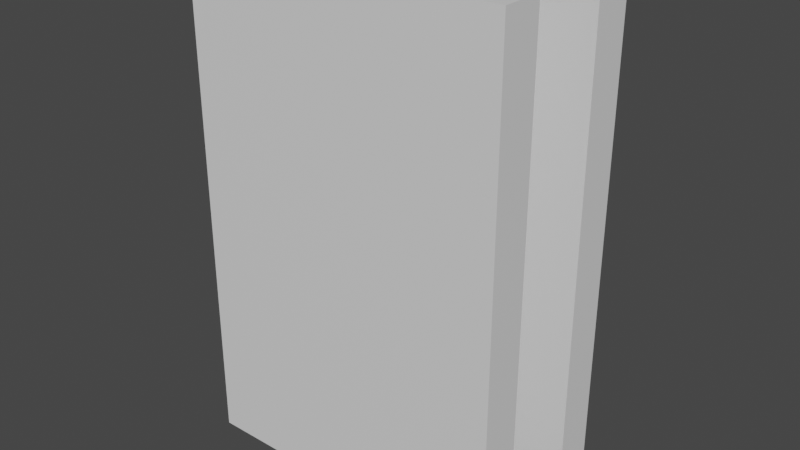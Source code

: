 # Source: folder.blend  (saved by Blender 3.6.13; exported with 4.5.12 LTS)
import bpy
from mathutils import Matrix  # noqa: F401  (used for matrix-valued properties, if any)

bpy.ops.wm.read_factory_settings(use_empty=True)
scene = bpy.context.scene
scene.name = 'Scene'

# ---- collections
col_collection = bpy.data.collections.new('Collection'); scene.collection.children.link(col_collection)

# ---- materials (node trees are filled in below, after node groups)
mat_material = bpy.data.materials.new('Material')
mat_material.alpha_threshold = 0.0
mat_material.use_transparent_shadow = False
mat_material.roughness = 0.5
mat_material.line_color = (0.0, 0.0, 0.0, 1.0)

# ---- material node trees
mat_material.use_nodes = True; mat_material.node_tree.nodes.clear()
_N = mat_material.node_tree.nodes; _L = mat_material.node_tree.links
n0 = _N.new('ShaderNodeOutputMaterial'); n0.name = 'Material Output'; n0.location = (300, 300)
n1 = _N.new('ShaderNodeBsdfPrincipled'); n1.name = 'Principled BSDF'; n1.location = (10, 300)
n1.distribution = 'GGX'
n1.subsurface_method = 'RANDOM_WALK_SKIN'
n1.inputs[3].default_value = 1.45
n1.inputs[27].default_value = (0.0, 0.0, 0.0, 1.0)
n1.inputs[28].default_value = 1.0
_L.new(n1.outputs[0], n0.inputs[0])
n0.is_active_output = True

# ---- world
world_world = bpy.data.worlds.new('World'); scene.world = world_world
world_world.use_nodes = True; world_world.node_tree.nodes.clear()
_N = world_world.node_tree.nodes; _L = world_world.node_tree.links
n0 = _N.new('ShaderNodeOutputWorld'); n0.name = 'World Output'; n0.location = (300, 300)
n1 = _N.new('ShaderNodeBackground'); n1.name = 'Background'; n1.location = (10, 300)
n1.inputs[0].default_value = (0.05088, 0.05088, 0.05088, 1.0)
_L.new(n1.outputs[0], n0.inputs[0])
n0.is_active_output = True
world_world.color = (0.05088, 0.05088, 0.05088)
world_world.use_sun_shadow = False
world_world.sun_shadow_jitter_overblur = 0.0

# ---- meshes
me_cube = bpy.data.meshes.new('Cube')
me_cube.from_pydata([(1.0, 1.0, 1.0), (1.0, 1.0, -1.0), (1.0, -1.0, 1.0), (1.0, -1.0, -1.0), (-1.0, 1.0, 1.0), (-1.0, 1.0, -1.0), (-1.0, -1.0, 1.0), (-1.0, -1.0, -1.0), (-1.0, -0.5, -1.0), (1.0, -0.5, 1.0), (-1.0, -0.5, 1.0), (1.0, -0.5, -1.0), (-1.0, 0.5, 1.0), (1.0, 0.5, -1.0), (-1.0, 0.5, -1.0), (1.0, 0.5, 1.0), (12.0, 1.0, 1.0), (12.0, 1.0, -1.0), (12.0, -1.0, 1.0), (12.0, -1.0, -1.0), (12.0, -0.5, 1.0), (12.0, 0.5, -1.0), (12.0, -0.5, -1.0), (12.0, 0.5, 1.0)], [], [(9, 10, 6, 2), (3, 2, 6, 7), (14, 12, 4, 5), (8, 11, 3, 7), (15, 13, 21, 23), (5, 4, 0, 1), (13, 15, 9, 11), (14, 13, 11, 8), (7, 6, 10, 8), (15, 12, 10, 9), (0, 4, 12, 15), (5, 1, 13, 14), (0, 15, 23, 16), (8, 10, 12, 14), (22, 20, 18, 19), (17, 16, 23, 21), (3, 11, 22, 19), (2, 3, 19, 18), (1, 0, 16, 17), (13, 1, 17, 21), (9, 2, 18, 20), (11, 9, 20, 22)])
_uv = me_cube.uv_layers.new(name='UVMap')
_uv.uv.foreach_set('vector', [0.625, 0.6896, 0.875, 0.6896, 0.875, 0.75, 0.625, 0.75, 0.375, 0.75, 0.625, 0.75, 0.625, 1.0, 0.375, 1.0, 0.375, 0.1975, 0.625, 0.1975, 0.625, 0.25, 0.375, 0.25, 0.125, 0.6896, 0.375, 0.6896, 0.375, 0.75, 0.125, 0.75, 0.625, 0.5525, 0.375, 0.5525, 0.375, 0.5525, 0.625, 0.5525, 0.375, 0.25, 0.625, 0.25, 0.625, 0.5, 0.375, 0.5, 0.375, 0.5525, 0.625, 0.5525, 0.625, 0.6896, 0.375, 0.6896, 0.125, 0.5525, 0.375, 0.5525, 0.375, 0.6896, 0.125, 0.6896, 0.375, 0.0, 0.625, 0.0, 0.625, 0.06043, 0.375, 0.06043, 0.625, 0.5525, 0.875, 0.5525, 0.875, 0.6896, 0.625, 0.6896, 0.625, 0.5, 0.875, 0.5, 0.875, 0.5525, 0.625, 0.5525, 0.125, 0.5, 0.375, 0.5, 0.375, 0.5525, 0.125, 0.5525, 0.625, 0.5, 0.625, 0.5525, 0.625, 0.5525, 0.625, 0.5, 0.375, 0.06043, 0.625, 0.06043, 0.625, 0.1975, 0.375, 0.1975, 0.375, 0.6896, 0.625, 0.6896, 0.625, 0.75, 0.375, 0.75, 0.375, 0.5, 0.625, 0.5, 0.625, 0.5525, 0.375, 0.5525, 0.375, 0.75, 0.375, 0.6896, 0.375, 0.6896, 0.375, 0.75, 0.625, 0.75, 0.375, 0.75, 0.375, 0.75, 0.625, 0.75, 0.375, 0.5, 0.625, 0.5, 0.625, 0.5, 0.375, 0.5, 0.375, 0.5525, 0.375, 0.5, 0.375, 0.5, 0.375, 0.5525, 0.625, 0.6896, 0.625, 0.75, 0.625, 0.75, 0.625, 0.6896, 0.375, 0.6896, 0.625, 0.6896, 0.625, 0.6896, 0.375, 0.6896])
me_cube.materials.append(mat_material)
me_cube.use_mirror_vertex_groups = False
me_cube.update()

# ---- objects
ob_cube = bpy.data.objects.new('Cube', me_cube)

# ---- transforms, parenting, visibility, modifiers, constraints
ob_cube.location = (0.0, 0.0, 0.0)
ob_cube.scale = (0.02972, 0.09972, 0.2997)
ob_cube.lock_rotations_4d = False
ob_cube.empty_display_type = 'ARROWS'
ob_cube.lineart.crease_threshold = 0.0

# ---- collection membership
col_collection.objects.link(ob_cube)

# ---- scene / render settings (as saved in the file)
scene.frame_start = 1; scene.frame_end = 250; scene.frame_set(1)
scene.render.engine = 'BLENDER_EEVEE_NEXT'
scene.cycles.sampling_pattern = 'TABULATED_SOBOL'
scene.view_settings.view_transform = 'Filmic'
bpy.context.view_layer.update()

# ---- added for rendering (the .blend has no active camera and no usable light): camera, sun
cam_auto = bpy.data.cameras.new('AutoCamera')
cam_auto.lens = 50.0
cam_auto.sensor_width = 36.0
cam_auto.clip_end = 1000.0
ob_auto_camera = bpy.data.objects.new('AutoCamera', cam_auto)
scene.collection.objects.link(ob_auto_camera)
ob_auto_camera.location = (0.848642, -0.822204, 0.548136)
ob_auto_camera.rotation_euler = (1.09748, -7.21219e-08, 0.694738)
scene.camera = ob_auto_camera
light_auto_sun = bpy.data.lights.new('AutoSun', 'SUN')
light_auto_sun.energy = 3.0
light_auto_sun.angle = 0.0523599
ob_auto_sun = bpy.data.objects.new('AutoSun', light_auto_sun)
scene.collection.objects.link(ob_auto_sun)
ob_auto_sun.rotation_euler = (0.872665, 0.174533, 0.523599)
bpy.context.view_layer.update()
